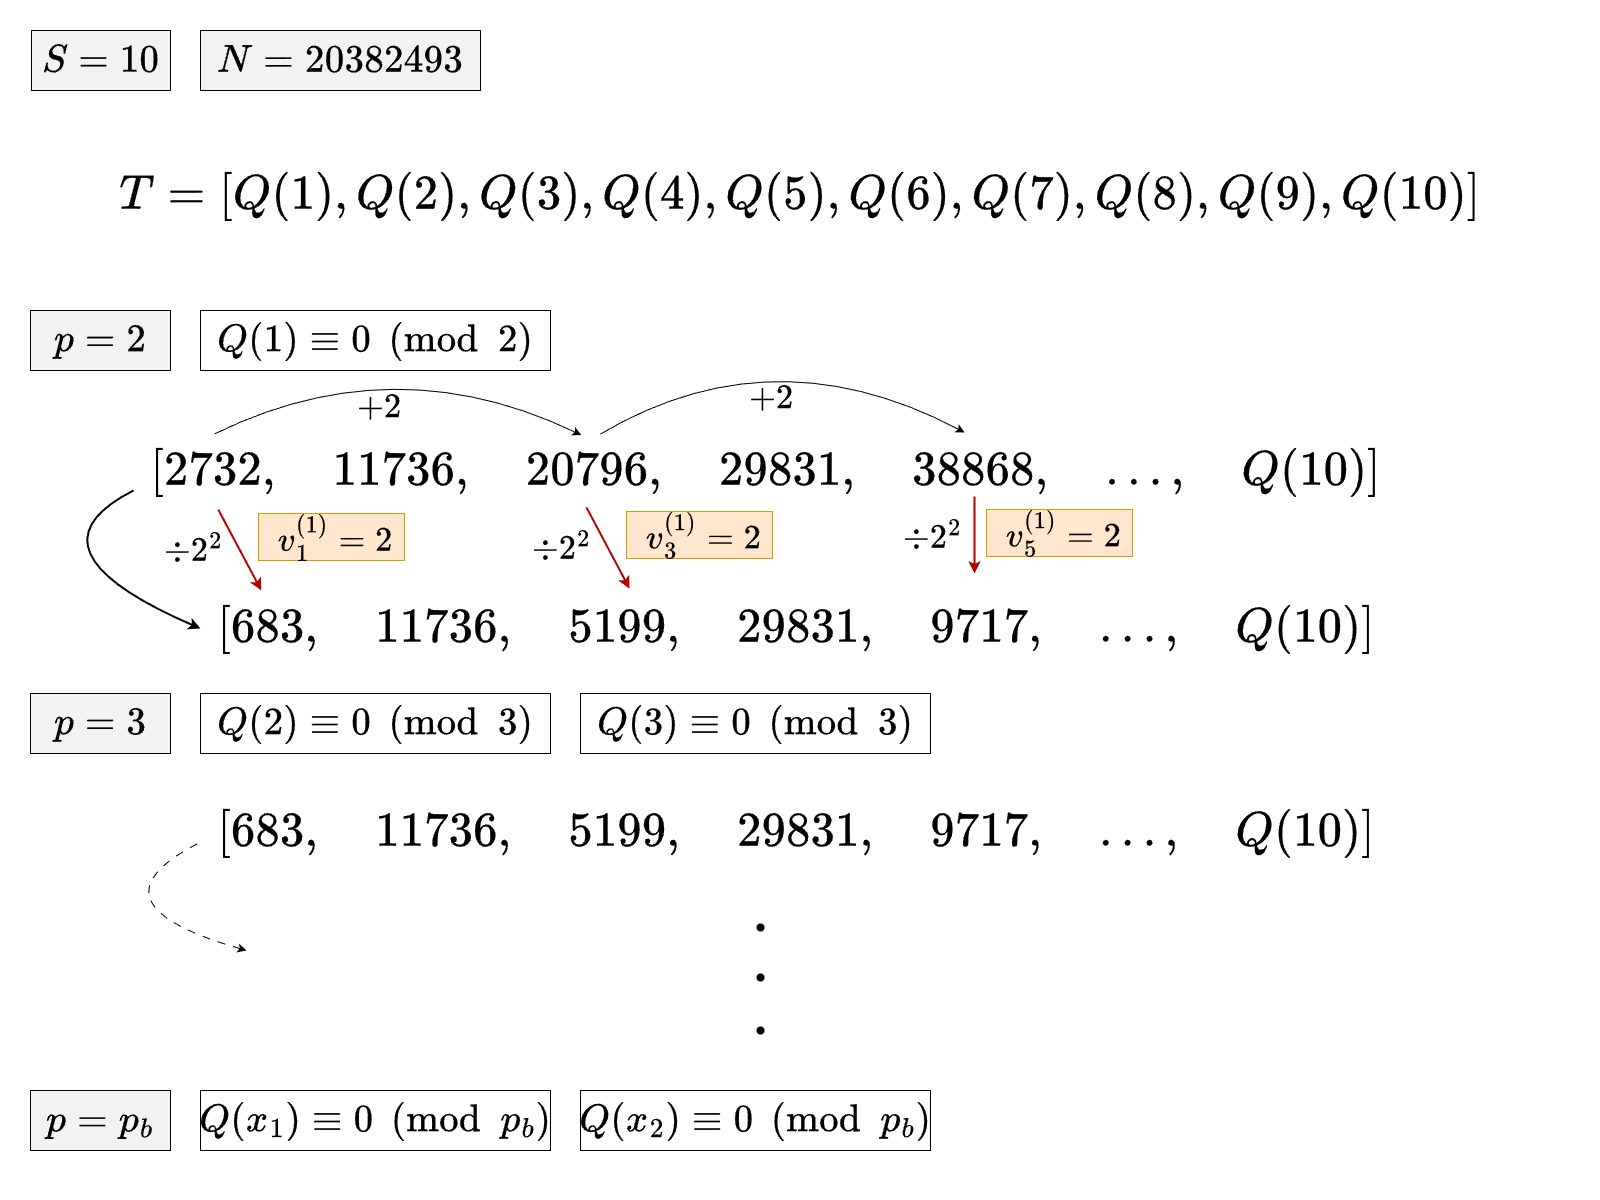

The diagram above was exported from draw.io. Its source (the exported page's mxGraphModel, read from the mxfile embedded in the PNG):
<mxGraphModel dx="2194" dy="1162" grid="0" gridSize="10" guides="1" tooltips="1" connect="1" arrows="1" fold="1" page="1" pageScale="1" pageWidth="1600" pageHeight="1200" math="1" shadow="0" adaptiveColors="auto">
  <root>
    <mxCell id="0" />
    <mxCell id="L5Rhz6lrdyWLkG6DyyeN-10" value="part1" parent="0" />
    <mxCell id="hNaQ_WE3JwXF-cYhCEAc-6" value="\(T = [Q(1), Q(2), Q(3), Q(4), Q(5), Q(6), Q(7), Q(8), Q(9), Q(10)]\)" style="rounded=0;whiteSpace=wrap;html=1;fontSize=41;strokeColor=none;fillColor=none;" parent="L5Rhz6lrdyWLkG6DyyeN-10" vertex="1">
      <mxGeometry x="70" y="130" width="1460" height="130" as="geometry" />
    </mxCell>
    <mxCell id="hNaQ_WE3JwXF-cYhCEAc-4" value="\(N=20382493\)" style="rounded=0;whiteSpace=wrap;html=1;fontSize=33;fillColor=light-dark(#F2F2F2,#EDEDED);" parent="L5Rhz6lrdyWLkG6DyyeN-10" vertex="1">
      <mxGeometry x="200" y="30" width="280" height="60" as="geometry" />
    </mxCell>
    <mxCell id="hNaQ_WE3JwXF-cYhCEAc-1" value="\(S=10\)" style="rounded=0;whiteSpace=wrap;html=1;fontSize=33;fillColor=light-dark(#F2F2F2,#EDEDED);" parent="L5Rhz6lrdyWLkG6DyyeN-10" vertex="1">
      <mxGeometry x="31" y="30" width="139" height="60" as="geometry" />
    </mxCell>
    <mxCell id="5pek_e9HcWdn8qs_MoC8-2" value="part2" parent="0" />
    <mxCell id="hNaQ_WE3JwXF-cYhCEAc-3" value="\(p=2\)" style="rounded=0;whiteSpace=wrap;html=1;fontSize=33;fillColor=#F2F2F2;" parent="5pek_e9HcWdn8qs_MoC8-2" vertex="1">
      <mxGeometry x="30" y="310" width="140" height="60" as="geometry" />
    </mxCell>
    <mxCell id="hNaQ_WE3JwXF-cYhCEAc-8" value="\(Q(1)\equiv0\pmod 2\)" style="rounded=0;whiteSpace=wrap;html=1;fontSize=33;" parent="5pek_e9HcWdn8qs_MoC8-2" vertex="1">
      <mxGeometry x="200" y="310" width="350" height="60" as="geometry" />
    </mxCell>
    <mxCell id="5pek_e9HcWdn8qs_MoC8-3" value="part3" parent="0" />
    <mxCell id="AeOUKSIU6zNdgRYL8c7G-13" value="\([2732,\quad 11736,\quad 20796, \quad 29831,\quad 38868,\quad ...,\quad Q(10)]\)" style="rounded=0;whiteSpace=wrap;html=1;fontSize=41;strokeColor=none;fillColor=none;" parent="5pek_e9HcWdn8qs_MoC8-3" vertex="1">
      <mxGeometry x="133" y="433" width="1265" height="76" as="geometry" />
    </mxCell>
    <mxCell id="5pek_e9HcWdn8qs_MoC8-4" value="part4" parent="0" />
    <mxCell id="AeOUKSIU6zNdgRYL8c7G-1" value="" style="endArrow=classic;html=1;rounded=0;exitX=0.064;exitY=0.006;exitDx=0;exitDy=0;exitPerimeter=0;curved=1;entryX=0.354;entryY=0.021;entryDx=0;entryDy=0;entryPerimeter=0;" parent="5pek_e9HcWdn8qs_MoC8-4" source="AeOUKSIU6zNdgRYL8c7G-13" target="AeOUKSIU6zNdgRYL8c7G-13" edge="1">
      <mxGeometry width="50" height="50" relative="1" as="geometry">
        <mxPoint x="287.595" y="437.32000000000005" as="sourcePoint" />
        <mxPoint x="617.76" y="434.20400000000006" as="targetPoint" />
        <Array as="points">
          <mxPoint x="394" y="345" />
        </Array>
      </mxGeometry>
    </mxCell>
    <mxCell id="AeOUKSIU6zNdgRYL8c7G-15" value="\( +2 \)" style="text;html=1;align=center;verticalAlign=middle;resizable=0;points=[];autosize=1;strokeColor=none;fillColor=none;fontSize=29;" parent="5pek_e9HcWdn8qs_MoC8-4" vertex="1">
      <mxGeometry x="327" y="383" width="103" height="47" as="geometry" />
    </mxCell>
    <mxCell id="AeOUKSIU6zNdgRYL8c7G-14" value="\( +2 \)" style="text;html=1;align=center;verticalAlign=middle;resizable=0;points=[];autosize=1;strokeColor=none;fillColor=none;fontSize=29;" parent="5pek_e9HcWdn8qs_MoC8-4" vertex="1">
      <mxGeometry x="719" y="374" width="103" height="47" as="geometry" />
    </mxCell>
    <mxCell id="AeOUKSIU6zNdgRYL8c7G-2" value="" style="endArrow=classic;html=1;rounded=0;curved=1;entryX=0.657;entryY=-0.013;entryDx=0;entryDy=0;entryPerimeter=0;exitX=0.369;exitY=0.008;exitDx=0;exitDy=0;exitPerimeter=0;" parent="5pek_e9HcWdn8qs_MoC8-4" source="AeOUKSIU6zNdgRYL8c7G-13" target="AeOUKSIU6zNdgRYL8c7G-13" edge="1">
      <mxGeometry width="50" height="50" relative="1" as="geometry">
        <mxPoint x="616.4949999999999" y="438.3960000000001" as="sourcePoint" />
        <mxPoint x="946.6599999999999" y="433" as="targetPoint" />
        <Array as="points">
          <mxPoint x="773" y="331" />
        </Array>
      </mxGeometry>
    </mxCell>
    <mxCell id="5pek_e9HcWdn8qs_MoC8-5" value="part5" parent="0" />
    <mxCell id="AeOUKSIU6zNdgRYL8c7G-12" value="\([683,\quad 11736,\quad 5199,\quad 29831,\quad 9717, \quad \dots, \quad Q(10)]\)" style="rounded=0;whiteSpace=wrap;html=1;fontSize=41;strokeColor=none;fillColor=none;" parent="5pek_e9HcWdn8qs_MoC8-5" vertex="1">
      <mxGeometry x="200" y="590" width="1192" height="76" as="geometry" />
    </mxCell>
    <mxCell id="AeOUKSIU6zNdgRYL8c7G-11" value="" style="endArrow=classic;html=1;rounded=0;exitX=0;exitY=0.75;exitDx=0;exitDy=0;curved=1;entryX=0;entryY=0.5;entryDx=0;entryDy=0;strokeWidth=2;" parent="5pek_e9HcWdn8qs_MoC8-5" source="AeOUKSIU6zNdgRYL8c7G-13" target="AeOUKSIU6zNdgRYL8c7G-12" edge="1">
      <mxGeometry width="50" height="50" relative="1" as="geometry">
        <mxPoint x="70" y="471.9999999999998" as="sourcePoint" />
        <mxPoint x="131" y="601.9999999999998" as="targetPoint" />
        <Array as="points">
          <mxPoint x="17" y="549" />
        </Array>
      </mxGeometry>
    </mxCell>
    <mxCell id="AeOUKSIU6zNdgRYL8c7G-21" value="\( \div 2^2\)" style="text;html=1;align=center;verticalAlign=middle;resizable=0;points=[];autosize=1;strokeColor=none;fillColor=none;fontSize=29;" parent="5pek_e9HcWdn8qs_MoC8-5" vertex="1">
      <mxGeometry x="30" y="526" width="325" height="47" as="geometry" />
    </mxCell>
    <mxCell id="AeOUKSIU6zNdgRYL8c7G-20" value="" style="endArrow=classic;html=1;rounded=0;exitX=0.067;exitY=1.001;exitDx=0;exitDy=0;exitPerimeter=0;entryX=0.051;entryY=-0.001;entryDx=0;entryDy=0;entryPerimeter=0;fillColor=#e51400;strokeColor=#B20000;strokeWidth=2;" parent="5pek_e9HcWdn8qs_MoC8-5" source="AeOUKSIU6zNdgRYL8c7G-13" target="AeOUKSIU6zNdgRYL8c7G-12" edge="1">
      <mxGeometry width="50" height="50" relative="1" as="geometry">
        <mxPoint x="710" y="548" as="sourcePoint" />
        <mxPoint x="760" y="498" as="targetPoint" />
      </mxGeometry>
    </mxCell>
    <mxCell id="AeOUKSIU6zNdgRYL8c7G-22" value="&lt;span style=&quot;font-size: 29px;&quot;&gt;&amp;nbsp;\(v_1^{(1)}=2\)&lt;/span&gt;" style="text;html=1;align=center;verticalAlign=middle;resizable=0;points=[];autosize=1;strokeColor=#d79b00;fillColor=#ffe6cc;spacingRight=-30;spacingLeft=-30;" parent="5pek_e9HcWdn8qs_MoC8-5" vertex="1">
      <mxGeometry x="258" y="513" width="146" height="47" as="geometry" />
    </mxCell>
    <mxCell id="5pek_e9HcWdn8qs_MoC8-6" value="part6" parent="0" />
    <mxCell id="AeOUKSIU6zNdgRYL8c7G-24" value="\( \div 2^2\)" style="text;html=1;align=center;verticalAlign=middle;resizable=0;points=[];autosize=1;strokeColor=none;fillColor=none;fontSize=29;" parent="5pek_e9HcWdn8qs_MoC8-6" vertex="1">
      <mxGeometry x="398" y="524" width="325" height="47" as="geometry" />
    </mxCell>
    <mxCell id="AeOUKSIU6zNdgRYL8c7G-23" value="" style="endArrow=classic;html=1;rounded=0;exitX=0.067;exitY=1.001;exitDx=0;exitDy=0;exitPerimeter=0;entryX=0.051;entryY=-0.001;entryDx=0;entryDy=0;entryPerimeter=0;fillColor=#e51400;strokeColor=#B20000;strokeWidth=2;" parent="5pek_e9HcWdn8qs_MoC8-6" edge="1">
      <mxGeometry width="50" height="50" relative="1" as="geometry">
        <mxPoint x="586" y="507" as="sourcePoint" />
        <mxPoint x="629" y="588" as="targetPoint" />
      </mxGeometry>
    </mxCell>
    <mxCell id="AeOUKSIU6zNdgRYL8c7G-25" value="&lt;span style=&quot;font-size: 29px;&quot;&gt;&amp;nbsp;\(v_3^{(1)}=2\)&lt;/span&gt;" style="text;html=1;align=center;verticalAlign=middle;resizable=0;points=[];autosize=1;strokeColor=#d79b00;fillColor=#ffe6cc;spacingRight=-30;spacingLeft=-30;" parent="5pek_e9HcWdn8qs_MoC8-6" vertex="1">
      <mxGeometry x="626" y="511" width="146" height="47" as="geometry" />
    </mxCell>
    <mxCell id="AeOUKSIU6zNdgRYL8c7G-28" value="\( \div 2^2\)" style="text;html=1;align=center;verticalAlign=middle;resizable=0;points=[];autosize=1;strokeColor=none;fillColor=none;fontSize=29;" parent="5pek_e9HcWdn8qs_MoC8-6" vertex="1">
      <mxGeometry x="769" y="513" width="325" height="47" as="geometry" />
    </mxCell>
    <mxCell id="AeOUKSIU6zNdgRYL8c7G-27" value="" style="endArrow=classic;html=1;rounded=0;exitX=0.067;exitY=1.001;exitDx=0;exitDy=0;exitPerimeter=0;fillColor=#e51400;strokeColor=#B20000;strokeWidth=2;" parent="5pek_e9HcWdn8qs_MoC8-6" edge="1">
      <mxGeometry width="50" height="50" relative="1" as="geometry">
        <mxPoint x="974" y="496" as="sourcePoint" />
        <mxPoint x="974" y="573" as="targetPoint" />
      </mxGeometry>
    </mxCell>
    <mxCell id="AeOUKSIU6zNdgRYL8c7G-29" value="&lt;span style=&quot;font-size: 29px;&quot;&gt;&amp;nbsp;\(v_5^{(1)}=2\)&lt;/span&gt;" style="text;html=1;align=center;verticalAlign=middle;resizable=0;points=[];autosize=1;strokeColor=#d79b00;fillColor=#ffe6cc;spacingRight=-30;spacingLeft=-30;" parent="5pek_e9HcWdn8qs_MoC8-6" vertex="1">
      <mxGeometry x="986" y="509" width="146" height="47" as="geometry" />
    </mxCell>
    <mxCell id="5pek_e9HcWdn8qs_MoC8-7" value="part7" parent="0" />
    <mxCell id="AeOUKSIU6zNdgRYL8c7G-30" value="\(p=3\)" style="rounded=0;whiteSpace=wrap;html=1;fontSize=33;fillColor=#F2F2F2;" parent="5pek_e9HcWdn8qs_MoC8-7" vertex="1">
      <mxGeometry x="30" y="693" width="140" height="60" as="geometry" />
    </mxCell>
    <mxCell id="AeOUKSIU6zNdgRYL8c7G-31" value="\(Q(2)\equiv0\pmod 3\)" style="rounded=0;whiteSpace=wrap;html=1;fontSize=33;" parent="5pek_e9HcWdn8qs_MoC8-7" vertex="1">
      <mxGeometry x="200" y="693" width="350" height="60" as="geometry" />
    </mxCell>
    <mxCell id="AeOUKSIU6zNdgRYL8c7G-32" value="\(Q(3)\equiv0\pmod 3\)" style="rounded=0;whiteSpace=wrap;html=1;fontSize=33;" parent="5pek_e9HcWdn8qs_MoC8-7" vertex="1">
      <mxGeometry x="580" y="693" width="350" height="60" as="geometry" />
    </mxCell>
    <mxCell id="5pek_e9HcWdn8qs_MoC8-8" value="part8" parent="0" />
    <mxCell id="AeOUKSIU6zNdgRYL8c7G-33" value="\([683,\quad 11736,\quad 5199,\quad 29831,\quad 9717, \quad \dots, \quad Q(10)]\)" style="rounded=0;whiteSpace=wrap;html=1;fontSize=41;strokeColor=none;fillColor=none;" parent="5pek_e9HcWdn8qs_MoC8-8" vertex="1">
      <mxGeometry x="200" y="794" width="1192" height="76" as="geometry" />
    </mxCell>
    <mxCell id="AeOUKSIU6zNdgRYL8c7G-35" value="" style="endArrow=classic;html=1;rounded=0;curved=1;dashed=1;dashPattern=8 8;exitX=-0.003;exitY=0.651;exitDx=0;exitDy=0;exitPerimeter=0;" parent="5pek_e9HcWdn8qs_MoC8-8" source="AeOUKSIU6zNdgRYL8c7G-33" edge="1">
      <mxGeometry width="50" height="50" relative="1" as="geometry">
        <mxPoint x="301" y="1066" as="sourcePoint" />
        <mxPoint x="246" y="950" as="targetPoint" />
        <Array as="points">
          <mxPoint x="82" y="903" />
        </Array>
      </mxGeometry>
    </mxCell>
    <mxCell id="L5Rhz6lrdyWLkG6DyyeN-1" value="" style="shape=waypoint;sketch=0;fillStyle=solid;size=6;pointerEvents=1;points=[];fillColor=none;resizable=0;rotatable=0;perimeter=centerPerimeter;snapToPoint=1;fontSize=12;strokeWidth=2;" parent="5pek_e9HcWdn8qs_MoC8-8" vertex="1">
      <mxGeometry x="750" y="917.0000000000002" width="20" height="20" as="geometry" />
    </mxCell>
    <mxCell id="L5Rhz6lrdyWLkG6DyyeN-2" value="" style="shape=waypoint;sketch=0;fillStyle=solid;size=6;pointerEvents=1;points=[];fillColor=none;resizable=0;rotatable=0;perimeter=centerPerimeter;snapToPoint=1;fontSize=12;strokeWidth=2;" parent="5pek_e9HcWdn8qs_MoC8-8" vertex="1">
      <mxGeometry x="750" y="967.0000000000002" width="20" height="20" as="geometry" />
    </mxCell>
    <mxCell id="L5Rhz6lrdyWLkG6DyyeN-3" value="" style="shape=waypoint;sketch=0;fillStyle=solid;size=6;pointerEvents=1;points=[];fillColor=none;resizable=0;rotatable=0;perimeter=centerPerimeter;snapToPoint=1;fontSize=12;strokeWidth=2;" parent="5pek_e9HcWdn8qs_MoC8-8" vertex="1">
      <mxGeometry x="750" y="1020.0000000000002" width="20" height="20" as="geometry" />
    </mxCell>
    <mxCell id="L5Rhz6lrdyWLkG6DyyeN-6" value="\(Q(x_2)\equiv0\pmod{ p_b}\)" style="rounded=0;whiteSpace=wrap;html=1;fontSize=33;" parent="5pek_e9HcWdn8qs_MoC8-8" vertex="1">
      <mxGeometry x="580" y="1090" width="350" height="60" as="geometry" />
    </mxCell>
    <mxCell id="L5Rhz6lrdyWLkG6DyyeN-5" value="\(Q(x_1)\equiv0\pmod {p_b}\)" style="rounded=0;whiteSpace=wrap;html=1;fontSize=33;" parent="5pek_e9HcWdn8qs_MoC8-8" vertex="1">
      <mxGeometry x="200" y="1090" width="350" height="60" as="geometry" />
    </mxCell>
    <mxCell id="L5Rhz6lrdyWLkG6DyyeN-4" value="\(p=p_b\)" style="rounded=0;whiteSpace=wrap;html=1;fontSize=33;fillColor=#F2F2F2;" parent="5pek_e9HcWdn8qs_MoC8-8" vertex="1">
      <mxGeometry x="30" y="1090" width="140" height="60" as="geometry" />
    </mxCell>
  </root>
</mxGraphModel>